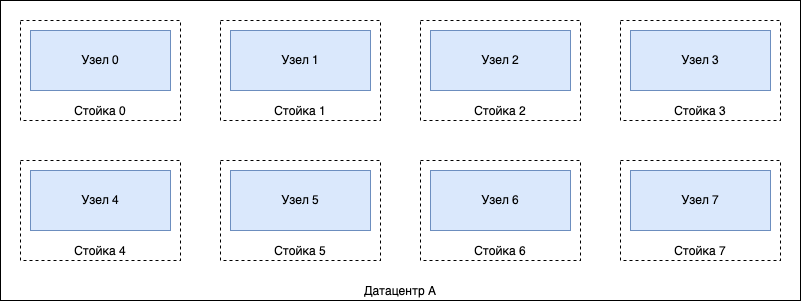

The diagram above was exported from draw.io. Its source (the exported page's mxGraphModel, read from the mxfile embedded in the PNG):
<mxGraphModel dx="1153" dy="1166" grid="1" gridSize="10" guides="1" tooltips="1" connect="1" arrows="1" fold="1" page="1" pageScale="1" pageWidth="827" pageHeight="1169" math="0" shadow="0">
  <root>
    <mxCell id="0" />
    <mxCell id="1" parent="0" />
    <mxCell id="2" value="Датацентр A" style="rounded=0;whiteSpace=wrap;html=1;verticalAlign=bottom;" vertex="1" parent="1">
      <mxGeometry x="20" y="20" width="800" height="300" as="geometry" />
    </mxCell>
    <mxCell id="3" value="Стойка 0" style="rounded=0;whiteSpace=wrap;html=1;dashed=1;verticalAlign=bottom;" vertex="1" parent="1">
      <mxGeometry x="40" y="40" width="160" height="100" as="geometry" />
    </mxCell>
    <mxCell id="4" value="Узел 0" style="rounded=0;whiteSpace=wrap;html=1;fillColor=#dae8fc;strokeColor=#6c8ebf;" vertex="1" parent="1">
      <mxGeometry x="50" y="50" width="140" height="60" as="geometry" />
    </mxCell>
    <mxCell id="5" value="Стойка&amp;nbsp;1" style="rounded=0;whiteSpace=wrap;html=1;dashed=1;verticalAlign=bottom;" vertex="1" parent="1">
      <mxGeometry x="240" y="40" width="160" height="100" as="geometry" />
    </mxCell>
    <mxCell id="6" value="Узел&amp;nbsp;1" style="rounded=0;whiteSpace=wrap;html=1;fillColor=#dae8fc;strokeColor=#6c8ebf;" vertex="1" parent="1">
      <mxGeometry x="250" y="50" width="140" height="60" as="geometry" />
    </mxCell>
    <mxCell id="7" value="Стойка&amp;nbsp;2" style="rounded=0;whiteSpace=wrap;html=1;dashed=1;verticalAlign=bottom;" vertex="1" parent="1">
      <mxGeometry x="440" y="40" width="160" height="100" as="geometry" />
    </mxCell>
    <mxCell id="8" value="Узел&amp;nbsp;2" style="rounded=0;whiteSpace=wrap;html=1;fillColor=#dae8fc;strokeColor=#6c8ebf;" vertex="1" parent="1">
      <mxGeometry x="450" y="50" width="140" height="60" as="geometry" />
    </mxCell>
    <mxCell id="9" value="Стойка&amp;nbsp;3" style="rounded=0;whiteSpace=wrap;html=1;dashed=1;verticalAlign=bottom;" vertex="1" parent="1">
      <mxGeometry x="640" y="40" width="160" height="100" as="geometry" />
    </mxCell>
    <mxCell id="10" value="Узел&amp;nbsp;3" style="rounded=0;whiteSpace=wrap;html=1;fillColor=#dae8fc;strokeColor=#6c8ebf;" vertex="1" parent="1">
      <mxGeometry x="650" y="50" width="140" height="60" as="geometry" />
    </mxCell>
    <mxCell id="11" value="Стойка&amp;nbsp;4" style="rounded=0;whiteSpace=wrap;html=1;dashed=1;verticalAlign=bottom;" vertex="1" parent="1">
      <mxGeometry x="40" y="180" width="160" height="100" as="geometry" />
    </mxCell>
    <mxCell id="12" value="Узел&amp;nbsp;4" style="rounded=0;whiteSpace=wrap;html=1;fillColor=#dae8fc;strokeColor=#6c8ebf;" vertex="1" parent="1">
      <mxGeometry x="50" y="190" width="140" height="60" as="geometry" />
    </mxCell>
    <mxCell id="13" value="Стойка&amp;nbsp;5" style="rounded=0;whiteSpace=wrap;html=1;dashed=1;verticalAlign=bottom;" vertex="1" parent="1">
      <mxGeometry x="240" y="180" width="160" height="100" as="geometry" />
    </mxCell>
    <mxCell id="14" value="Узел&amp;nbsp;5" style="rounded=0;whiteSpace=wrap;html=1;fillColor=#dae8fc;strokeColor=#6c8ebf;" vertex="1" parent="1">
      <mxGeometry x="250" y="190" width="140" height="60" as="geometry" />
    </mxCell>
    <mxCell id="15" value="Стойка&amp;nbsp;6" style="rounded=0;whiteSpace=wrap;html=1;dashed=1;verticalAlign=bottom;" vertex="1" parent="1">
      <mxGeometry x="440" y="180" width="160" height="100" as="geometry" />
    </mxCell>
    <mxCell id="16" value="Узел&amp;nbsp;6" style="rounded=0;whiteSpace=wrap;html=1;fillColor=#dae8fc;strokeColor=#6c8ebf;" vertex="1" parent="1">
      <mxGeometry x="450" y="190" width="140" height="60" as="geometry" />
    </mxCell>
    <mxCell id="17" value="Стойка&amp;nbsp;7" style="rounded=0;whiteSpace=wrap;html=1;dashed=1;verticalAlign=bottom;" vertex="1" parent="1">
      <mxGeometry x="640" y="180" width="160" height="100" as="geometry" />
    </mxCell>
    <mxCell id="18" value="Узел&amp;nbsp;7" style="rounded=0;whiteSpace=wrap;html=1;fillColor=#dae8fc;strokeColor=#6c8ebf;" vertex="1" parent="1">
      <mxGeometry x="650" y="190" width="140" height="60" as="geometry" />
    </mxCell>
  </root>
</mxGraphModel>